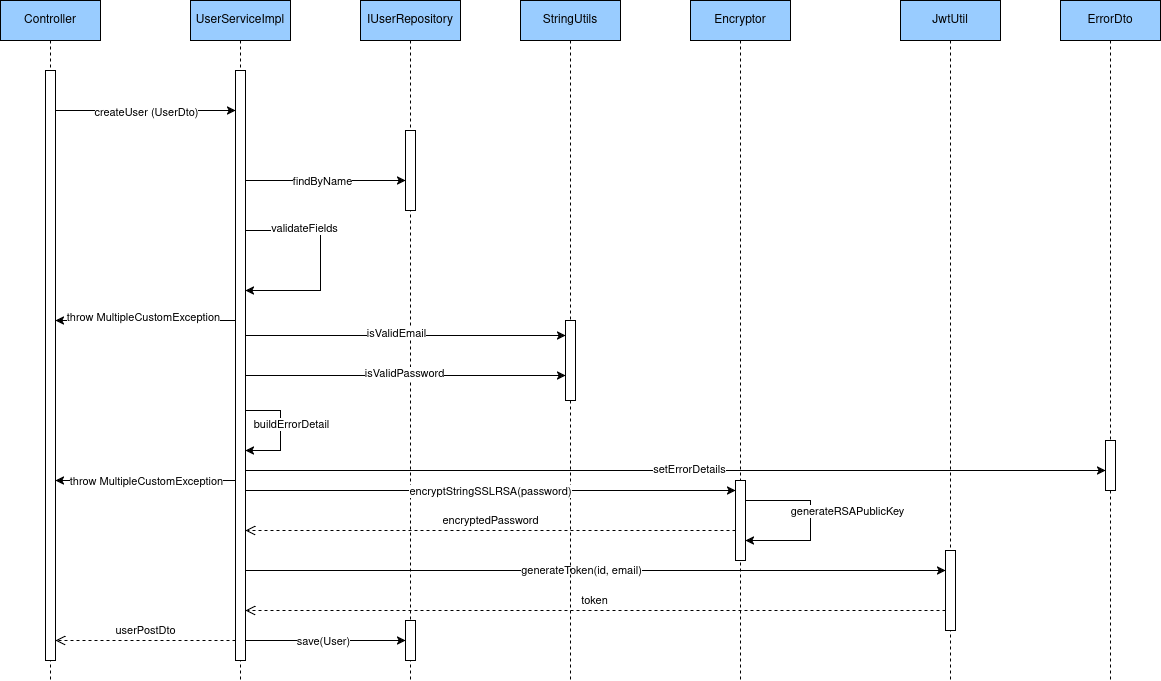

The diagram above was exported from draw.io. Its source (the exported page's mxGraphModel, read from the mxfile embedded in the PNG):
<mxGraphModel dx="1356" dy="800" grid="1" gridSize="10" guides="1" tooltips="1" connect="1" arrows="1" fold="1" page="1" pageScale="1" pageWidth="850" pageHeight="1100" math="0" shadow="0">
  <root>
    <mxCell id="0" />
    <mxCell id="1" parent="0" />
    <mxCell id="y2kOEJYAxVdDYzYDAknH-2" value="Controller" style="shape=umlLifeline;perimeter=lifelinePerimeter;whiteSpace=wrap;html=1;container=1;dropTarget=0;collapsible=0;recursiveResize=0;outlineConnect=0;portConstraint=eastwest;newEdgeStyle={&quot;curved&quot;:0,&quot;rounded&quot;:0};fillColor=#99CCFF;" vertex="1" parent="1">
      <mxGeometry x="70" y="50" width="100" height="680" as="geometry" />
    </mxCell>
    <mxCell id="y2kOEJYAxVdDYzYDAknH-7" value="" style="html=1;points=[[0,0,0,0,5],[0,1,0,0,-5],[1,0,0,0,5],[1,1,0,0,-5]];perimeter=orthogonalPerimeter;outlineConnect=0;targetShapes=umlLifeline;portConstraint=eastwest;newEdgeStyle={&quot;curved&quot;:0,&quot;rounded&quot;:0};" vertex="1" parent="y2kOEJYAxVdDYzYDAknH-2">
      <mxGeometry x="45" y="70" width="10" height="590" as="geometry" />
    </mxCell>
    <mxCell id="y2kOEJYAxVdDYzYDAknH-11" style="edgeStyle=orthogonalEdgeStyle;rounded=0;orthogonalLoop=1;jettySize=auto;html=1;curved=0;" edge="1" parent="1" target="y2kOEJYAxVdDYzYDAknH-35">
      <mxGeometry relative="1" as="geometry">
        <mxPoint x="310" y="225" as="sourcePoint" />
        <mxPoint x="474.5" y="200" as="targetPoint" />
        <Array as="points">
          <mxPoint x="310" y="230" />
        </Array>
      </mxGeometry>
    </mxCell>
    <mxCell id="y2kOEJYAxVdDYzYDAknH-12" value="findByName" style="edgeLabel;html=1;align=center;verticalAlign=middle;resizable=0;points=[];" vertex="1" connectable="0" parent="y2kOEJYAxVdDYzYDAknH-11">
      <mxGeometry x="-0.0053" relative="1" as="geometry">
        <mxPoint x="1" as="offset" />
      </mxGeometry>
    </mxCell>
    <mxCell id="y2kOEJYAxVdDYzYDAknH-16" style="edgeStyle=orthogonalEdgeStyle;rounded=0;orthogonalLoop=1;jettySize=auto;html=1;curved=0;" edge="1" parent="1" source="y2kOEJYAxVdDYzYDAknH-3" target="y2kOEJYAxVdDYzYDAknH-7">
      <mxGeometry relative="1" as="geometry">
        <mxPoint x="289.5" y="240" as="sourcePoint" />
        <mxPoint x="119.5" y="240" as="targetPoint" />
        <Array as="points">
          <mxPoint x="160" y="370" />
          <mxPoint x="160" y="370" />
        </Array>
      </mxGeometry>
    </mxCell>
    <mxCell id="y2kOEJYAxVdDYzYDAknH-17" value="throw MultipleCustomException" style="edgeLabel;html=1;align=center;verticalAlign=middle;resizable=0;points=[];" vertex="1" connectable="0" parent="y2kOEJYAxVdDYzYDAknH-16">
      <mxGeometry x="-0.1588" y="-4" relative="1" as="geometry">
        <mxPoint x="-19" as="offset" />
      </mxGeometry>
    </mxCell>
    <mxCell id="y2kOEJYAxVdDYzYDAknH-54" style="edgeStyle=orthogonalEdgeStyle;rounded=0;orthogonalLoop=1;jettySize=auto;html=1;curved=0;" edge="1" parent="1" target="y2kOEJYAxVdDYzYDAknH-51">
      <mxGeometry relative="1" as="geometry">
        <mxPoint x="309.5" y="620" as="sourcePoint" />
        <Array as="points">
          <mxPoint x="490" y="620" />
          <mxPoint x="490" y="620" />
        </Array>
      </mxGeometry>
    </mxCell>
    <mxCell id="y2kOEJYAxVdDYzYDAknH-55" value="generateToken(id, email)" style="edgeLabel;html=1;align=center;verticalAlign=middle;resizable=0;points=[];" vertex="1" connectable="0" parent="y2kOEJYAxVdDYzYDAknH-54">
      <mxGeometry x="-0.0347" y="1" relative="1" as="geometry">
        <mxPoint as="offset" />
      </mxGeometry>
    </mxCell>
    <mxCell id="y2kOEJYAxVdDYzYDAknH-70" style="edgeStyle=orthogonalEdgeStyle;rounded=0;orthogonalLoop=1;jettySize=auto;html=1;curved=0;" edge="1" parent="1" target="y2kOEJYAxVdDYzYDAknH-64">
      <mxGeometry relative="1" as="geometry">
        <mxPoint x="315" y="520" as="sourcePoint" />
        <mxPoint x="1175" y="685" as="targetPoint" />
        <Array as="points">
          <mxPoint x="980" y="520" />
          <mxPoint x="980" y="520" />
        </Array>
      </mxGeometry>
    </mxCell>
    <mxCell id="y2kOEJYAxVdDYzYDAknH-71" value="setErrorDetails" style="edgeLabel;html=1;align=center;verticalAlign=middle;resizable=0;points=[];" vertex="1" connectable="0" parent="y2kOEJYAxVdDYzYDAknH-70">
      <mxGeometry x="0.0302" y="2" relative="1" as="geometry">
        <mxPoint as="offset" />
      </mxGeometry>
    </mxCell>
    <mxCell id="y2kOEJYAxVdDYzYDAknH-3" value="UserServiceImpl" style="shape=umlLifeline;perimeter=lifelinePerimeter;whiteSpace=wrap;html=1;container=1;dropTarget=0;collapsible=0;recursiveResize=0;outlineConnect=0;portConstraint=eastwest;newEdgeStyle={&quot;curved&quot;:0,&quot;rounded&quot;:0};fillColor=#99CCFF;" vertex="1" parent="1">
      <mxGeometry x="260" y="50" width="100" height="680" as="geometry" />
    </mxCell>
    <mxCell id="y2kOEJYAxVdDYzYDAknH-28" value="" style="html=1;points=[[0,0,0,0,5],[0,1,0,0,-5],[1,0,0,0,5],[1,1,0,0,-5]];perimeter=orthogonalPerimeter;outlineConnect=0;targetShapes=umlLifeline;portConstraint=eastwest;newEdgeStyle={&quot;curved&quot;:0,&quot;rounded&quot;:0};" vertex="1" parent="y2kOEJYAxVdDYzYDAknH-3">
      <mxGeometry x="45" y="70" width="10" height="590" as="geometry" />
    </mxCell>
    <mxCell id="y2kOEJYAxVdDYzYDAknH-18" style="edgeStyle=orthogonalEdgeStyle;rounded=0;orthogonalLoop=1;jettySize=auto;html=1;curved=0;" edge="1" parent="y2kOEJYAxVdDYzYDAknH-3" source="y2kOEJYAxVdDYzYDAknH-28" target="y2kOEJYAxVdDYzYDAknH-28">
      <mxGeometry relative="1" as="geometry">
        <mxPoint x="49.5" y="230" as="sourcePoint" />
        <mxPoint x="49.5" y="350" as="targetPoint" />
        <Array as="points">
          <mxPoint x="130" y="230" />
          <mxPoint x="130" y="290" />
        </Array>
      </mxGeometry>
    </mxCell>
    <mxCell id="y2kOEJYAxVdDYzYDAknH-19" value="validateFields" style="edgeLabel;html=1;align=center;verticalAlign=middle;resizable=0;points=[];" vertex="1" connectable="0" parent="y2kOEJYAxVdDYzYDAknH-18">
      <mxGeometry x="-0.4434" y="3" relative="1" as="geometry">
        <mxPoint as="offset" />
      </mxGeometry>
    </mxCell>
    <mxCell id="y2kOEJYAxVdDYzYDAknH-65" style="edgeStyle=orthogonalEdgeStyle;rounded=0;orthogonalLoop=1;jettySize=auto;html=1;curved=0;" edge="1" parent="y2kOEJYAxVdDYzYDAknH-3" source="y2kOEJYAxVdDYzYDAknH-28" target="y2kOEJYAxVdDYzYDAknH-28">
      <mxGeometry relative="1" as="geometry">
        <mxPoint x="90" y="410" as="sourcePoint" />
        <mxPoint x="82" y="482.79999999999995" as="targetPoint" />
        <Array as="points">
          <mxPoint x="90" y="410" />
          <mxPoint x="90" y="450" />
        </Array>
      </mxGeometry>
    </mxCell>
    <mxCell id="y2kOEJYAxVdDYzYDAknH-66" value="buildErrorDetail" style="edgeLabel;html=1;align=center;verticalAlign=middle;resizable=0;points=[];" vertex="1" connectable="0" parent="y2kOEJYAxVdDYzYDAknH-65">
      <mxGeometry x="0.2256" y="-2" relative="1" as="geometry">
        <mxPoint x="12" y="-19" as="offset" />
      </mxGeometry>
    </mxCell>
    <mxCell id="y2kOEJYAxVdDYzYDAknH-4" value="IUserRepository" style="shape=umlLifeline;perimeter=lifelinePerimeter;whiteSpace=wrap;html=1;container=1;dropTarget=0;collapsible=0;recursiveResize=0;outlineConnect=0;portConstraint=eastwest;newEdgeStyle={&quot;curved&quot;:0,&quot;rounded&quot;:0};fillColor=#99CCFF;" vertex="1" parent="1">
      <mxGeometry x="430" y="50" width="100" height="680" as="geometry" />
    </mxCell>
    <mxCell id="y2kOEJYAxVdDYzYDAknH-35" value="" style="html=1;points=[[0,0,0,0,5],[0,1,0,0,-5],[1,0,0,0,5],[1,1,0,0,-5]];perimeter=orthogonalPerimeter;outlineConnect=0;targetShapes=umlLifeline;portConstraint=eastwest;newEdgeStyle={&quot;curved&quot;:0,&quot;rounded&quot;:0};" vertex="1" parent="y2kOEJYAxVdDYzYDAknH-4">
      <mxGeometry x="45" y="130" width="10" height="80" as="geometry" />
    </mxCell>
    <mxCell id="y2kOEJYAxVdDYzYDAknH-8" style="edgeStyle=orthogonalEdgeStyle;rounded=0;orthogonalLoop=1;jettySize=auto;html=1;curved=0;" edge="1" parent="1">
      <mxGeometry relative="1" as="geometry">
        <mxPoint x="125" y="160" as="sourcePoint" />
        <mxPoint x="305" y="160" as="targetPoint" />
        <Array as="points" />
      </mxGeometry>
    </mxCell>
    <mxCell id="y2kOEJYAxVdDYzYDAknH-9" value="&lt;div&gt;createUser (UserDto)&lt;/div&gt;" style="edgeLabel;html=1;align=center;verticalAlign=middle;resizable=0;points=[];" vertex="1" connectable="0" parent="y2kOEJYAxVdDYzYDAknH-8">
      <mxGeometry x="-0.0035" y="-1" relative="1" as="geometry">
        <mxPoint as="offset" />
      </mxGeometry>
    </mxCell>
    <mxCell id="y2kOEJYAxVdDYzYDAknH-20" value="StringUtils" style="shape=umlLifeline;perimeter=lifelinePerimeter;whiteSpace=wrap;html=1;container=1;dropTarget=0;collapsible=0;recursiveResize=0;outlineConnect=0;portConstraint=eastwest;newEdgeStyle={&quot;curved&quot;:0,&quot;rounded&quot;:0};fillColor=#99CCFF;" vertex="1" parent="1">
      <mxGeometry x="590" y="50" width="100" height="680" as="geometry" />
    </mxCell>
    <mxCell id="y2kOEJYAxVdDYzYDAknH-29" value="" style="html=1;points=[[0,0,0,0,5],[0,1,0,0,-5],[1,0,0,0,5],[1,1,0,0,-5]];perimeter=orthogonalPerimeter;outlineConnect=0;targetShapes=umlLifeline;portConstraint=eastwest;newEdgeStyle={&quot;curved&quot;:0,&quot;rounded&quot;:0};" vertex="1" parent="y2kOEJYAxVdDYzYDAknH-20">
      <mxGeometry x="45" y="320" width="10" height="80" as="geometry" />
    </mxCell>
    <mxCell id="y2kOEJYAxVdDYzYDAknH-24" style="edgeStyle=orthogonalEdgeStyle;rounded=0;orthogonalLoop=1;jettySize=auto;html=1;curved=0;" edge="1" parent="1" target="y2kOEJYAxVdDYzYDAknH-29">
      <mxGeometry relative="1" as="geometry">
        <mxPoint x="315" y="425" as="sourcePoint" />
        <mxPoint x="635" y="420" as="targetPoint" />
        <Array as="points">
          <mxPoint x="550" y="425" />
          <mxPoint x="550" y="425" />
        </Array>
      </mxGeometry>
    </mxCell>
    <mxCell id="y2kOEJYAxVdDYzYDAknH-25" value="isValidPassword" style="edgeLabel;html=1;align=center;verticalAlign=middle;resizable=0;points=[];" vertex="1" connectable="0" parent="y2kOEJYAxVdDYzYDAknH-24">
      <mxGeometry x="-0.0113" y="3" relative="1" as="geometry">
        <mxPoint as="offset" />
      </mxGeometry>
    </mxCell>
    <mxCell id="y2kOEJYAxVdDYzYDAknH-22" style="edgeStyle=orthogonalEdgeStyle;rounded=0;orthogonalLoop=1;jettySize=auto;html=1;curved=0;exitX=0.55;exitY=0.514;exitDx=0;exitDy=0;exitPerimeter=0;" edge="1" parent="1" source="y2kOEJYAxVdDYzYDAknH-3" target="y2kOEJYAxVdDYzYDAknH-29">
      <mxGeometry relative="1" as="geometry">
        <mxPoint x="320" y="385" as="sourcePoint" />
        <mxPoint x="630.5" y="385" as="targetPoint" />
        <Array as="points">
          <mxPoint x="315" y="385" />
        </Array>
      </mxGeometry>
    </mxCell>
    <mxCell id="y2kOEJYAxVdDYzYDAknH-23" value="isValidEmail" style="edgeLabel;html=1;align=center;verticalAlign=middle;resizable=0;points=[];" vertex="1" connectable="0" parent="y2kOEJYAxVdDYzYDAknH-22">
      <mxGeometry x="-0.0113" y="3" relative="1" as="geometry">
        <mxPoint as="offset" />
      </mxGeometry>
    </mxCell>
    <mxCell id="y2kOEJYAxVdDYzYDAknH-30" style="edgeStyle=orthogonalEdgeStyle;rounded=0;orthogonalLoop=1;jettySize=auto;html=1;curved=0;" edge="1" parent="1">
      <mxGeometry relative="1" as="geometry">
        <mxPoint x="305" y="530" as="sourcePoint" />
        <mxPoint x="125" y="530" as="targetPoint" />
        <Array as="points">
          <mxPoint x="265.5" y="530" />
          <mxPoint x="265.5" y="530" />
        </Array>
      </mxGeometry>
    </mxCell>
    <mxCell id="y2kOEJYAxVdDYzYDAknH-31" value="throw MultipleCustomException" style="edgeLabel;html=1;align=center;verticalAlign=middle;resizable=0;points=[];" vertex="1" connectable="0" parent="y2kOEJYAxVdDYzYDAknH-30">
      <mxGeometry x="-0.1588" y="-4" relative="1" as="geometry">
        <mxPoint x="-14" y="4" as="offset" />
      </mxGeometry>
    </mxCell>
    <mxCell id="y2kOEJYAxVdDYzYDAknH-38" style="edgeStyle=orthogonalEdgeStyle;rounded=0;orthogonalLoop=1;jettySize=auto;html=1;curved=0;" edge="1" parent="1" target="y2kOEJYAxVdDYzYDAknH-36">
      <mxGeometry relative="1" as="geometry">
        <mxPoint x="315" y="620" as="sourcePoint" />
        <mxPoint x="480" y="670" as="targetPoint" />
        <Array as="points" />
      </mxGeometry>
    </mxCell>
    <mxCell id="y2kOEJYAxVdDYzYDAknH-39" value="save(User)" style="edgeLabel;html=1;align=center;verticalAlign=middle;resizable=0;points=[];" vertex="1" connectable="0" parent="y2kOEJYAxVdDYzYDAknH-38">
      <mxGeometry x="0.0375" relative="1" as="geometry">
        <mxPoint x="28" as="offset" />
      </mxGeometry>
    </mxCell>
    <mxCell id="y2kOEJYAxVdDYzYDAknH-40" value="Encryptor" style="shape=umlLifeline;perimeter=lifelinePerimeter;whiteSpace=wrap;html=1;container=1;dropTarget=0;collapsible=0;recursiveResize=0;outlineConnect=0;portConstraint=eastwest;newEdgeStyle={&quot;curved&quot;:0,&quot;rounded&quot;:0};fillColor=#99CCFF;" vertex="1" parent="1">
      <mxGeometry x="760" y="50" width="100" height="680" as="geometry" />
    </mxCell>
    <mxCell id="y2kOEJYAxVdDYzYDAknH-41" value="" style="html=1;points=[[0,0,0,0,5],[0,1,0,0,-5],[1,0,0,0,5],[1,1,0,0,-5]];perimeter=orthogonalPerimeter;outlineConnect=0;targetShapes=umlLifeline;portConstraint=eastwest;newEdgeStyle={&quot;curved&quot;:0,&quot;rounded&quot;:0};direction=west;" vertex="1" parent="y2kOEJYAxVdDYzYDAknH-40">
      <mxGeometry x="45" y="480" width="10" height="80" as="geometry" />
    </mxCell>
    <mxCell id="y2kOEJYAxVdDYzYDAknH-47" style="edgeStyle=orthogonalEdgeStyle;rounded=0;orthogonalLoop=1;jettySize=auto;html=1;curved=0;" edge="1" parent="y2kOEJYAxVdDYzYDAknH-40" source="y2kOEJYAxVdDYzYDAknH-41" target="y2kOEJYAxVdDYzYDAknH-41">
      <mxGeometry relative="1" as="geometry">
        <mxPoint x="55" y="500" as="sourcePoint" />
        <mxPoint x="55" y="520" as="targetPoint" />
        <Array as="points">
          <mxPoint x="120" y="500" />
          <mxPoint x="120" y="540" />
        </Array>
      </mxGeometry>
    </mxCell>
    <mxCell id="y2kOEJYAxVdDYzYDAknH-49" value="generateRSAPublicKey" style="edgeLabel;html=1;align=center;verticalAlign=middle;resizable=0;points=[];" vertex="1" connectable="0" parent="y2kOEJYAxVdDYzYDAknH-47">
      <mxGeometry x="-0.5333" y="1" relative="1" as="geometry">
        <mxPoint x="61" y="11" as="offset" />
      </mxGeometry>
    </mxCell>
    <mxCell id="y2kOEJYAxVdDYzYDAknH-42" style="edgeStyle=orthogonalEdgeStyle;rounded=0;orthogonalLoop=1;jettySize=auto;html=1;curved=0;" edge="1" parent="1">
      <mxGeometry relative="1" as="geometry">
        <mxPoint x="315" y="540" as="sourcePoint" />
        <mxPoint x="805" y="540" as="targetPoint" />
        <Array as="points">
          <mxPoint x="440" y="540" />
          <mxPoint x="440" y="540" />
        </Array>
      </mxGeometry>
    </mxCell>
    <mxCell id="y2kOEJYAxVdDYzYDAknH-43" value="encryptStringSSLRSA(password)" style="edgeLabel;html=1;align=center;verticalAlign=middle;resizable=0;points=[];" vertex="1" connectable="0" parent="y2kOEJYAxVdDYzYDAknH-42">
      <mxGeometry x="-0.0041" relative="1" as="geometry">
        <mxPoint as="offset" />
      </mxGeometry>
    </mxCell>
    <mxCell id="y2kOEJYAxVdDYzYDAknH-50" value="JwtUtil" style="shape=umlLifeline;perimeter=lifelinePerimeter;whiteSpace=wrap;html=1;container=1;dropTarget=0;collapsible=0;recursiveResize=0;outlineConnect=0;portConstraint=eastwest;newEdgeStyle={&quot;curved&quot;:0,&quot;rounded&quot;:0};fillColor=#99CCFF;" vertex="1" parent="1">
      <mxGeometry x="970" y="50" width="100" height="680" as="geometry" />
    </mxCell>
    <mxCell id="y2kOEJYAxVdDYzYDAknH-51" value="" style="html=1;points=[[0,0,0,0,5],[0,1,0,0,-5],[1,0,0,0,5],[1,1,0,0,-5]];perimeter=orthogonalPerimeter;outlineConnect=0;targetShapes=umlLifeline;portConstraint=eastwest;newEdgeStyle={&quot;curved&quot;:0,&quot;rounded&quot;:0};" vertex="1" parent="y2kOEJYAxVdDYzYDAknH-50">
      <mxGeometry x="45" y="550" width="10" height="80" as="geometry" />
    </mxCell>
    <mxCell id="y2kOEJYAxVdDYzYDAknH-36" value="" style="html=1;points=[[0,0,0,0,5],[0,1,0,0,-5],[1,0,0,0,5],[1,1,0,0,-5]];perimeter=orthogonalPerimeter;outlineConnect=0;targetShapes=umlLifeline;portConstraint=eastwest;newEdgeStyle={&quot;curved&quot;:0,&quot;rounded&quot;:0};" vertex="1" parent="1">
      <mxGeometry x="475" y="670" width="10" height="40" as="geometry" />
    </mxCell>
    <mxCell id="y2kOEJYAxVdDYzYDAknH-60" value="userPostDto" style="html=1;verticalAlign=bottom;endArrow=open;dashed=1;endSize=8;curved=0;rounded=0;" edge="1" parent="1">
      <mxGeometry relative="1" as="geometry">
        <mxPoint x="305" y="690" as="sourcePoint" />
        <mxPoint x="125" y="690" as="targetPoint" />
      </mxGeometry>
    </mxCell>
    <mxCell id="y2kOEJYAxVdDYzYDAknH-61" value="encryptedPassword" style="html=1;verticalAlign=bottom;endArrow=open;dashed=1;endSize=8;curved=0;rounded=0;" edge="1" parent="1">
      <mxGeometry x="0.002" relative="1" as="geometry">
        <mxPoint x="805" y="580" as="sourcePoint" />
        <mxPoint x="315" y="580" as="targetPoint" />
        <mxPoint as="offset" />
      </mxGeometry>
    </mxCell>
    <mxCell id="y2kOEJYAxVdDYzYDAknH-62" value="token" style="html=1;verticalAlign=bottom;endArrow=open;dashed=1;endSize=8;curved=0;rounded=0;" edge="1" parent="1">
      <mxGeometry x="0.002" relative="1" as="geometry">
        <mxPoint x="1015" y="660" as="sourcePoint" />
        <mxPoint x="315" y="660" as="targetPoint" />
        <mxPoint as="offset" />
      </mxGeometry>
    </mxCell>
    <mxCell id="y2kOEJYAxVdDYzYDAknH-63" value="ErrorDto" style="shape=umlLifeline;perimeter=lifelinePerimeter;whiteSpace=wrap;html=1;container=1;dropTarget=0;collapsible=0;recursiveResize=0;outlineConnect=0;portConstraint=eastwest;newEdgeStyle={&quot;curved&quot;:0,&quot;rounded&quot;:0};fillColor=#99CCFF;" vertex="1" parent="1">
      <mxGeometry x="1130" y="50" width="100" height="680" as="geometry" />
    </mxCell>
    <mxCell id="y2kOEJYAxVdDYzYDAknH-64" value="" style="html=1;points=[[0,0,0,0,5],[0,1,0,0,-5],[1,0,0,0,5],[1,1,0,0,-5]];perimeter=orthogonalPerimeter;outlineConnect=0;targetShapes=umlLifeline;portConstraint=eastwest;newEdgeStyle={&quot;curved&quot;:0,&quot;rounded&quot;:0};" vertex="1" parent="y2kOEJYAxVdDYzYDAknH-63">
      <mxGeometry x="45" y="440" width="10" height="50" as="geometry" />
    </mxCell>
  </root>
</mxGraphModel>